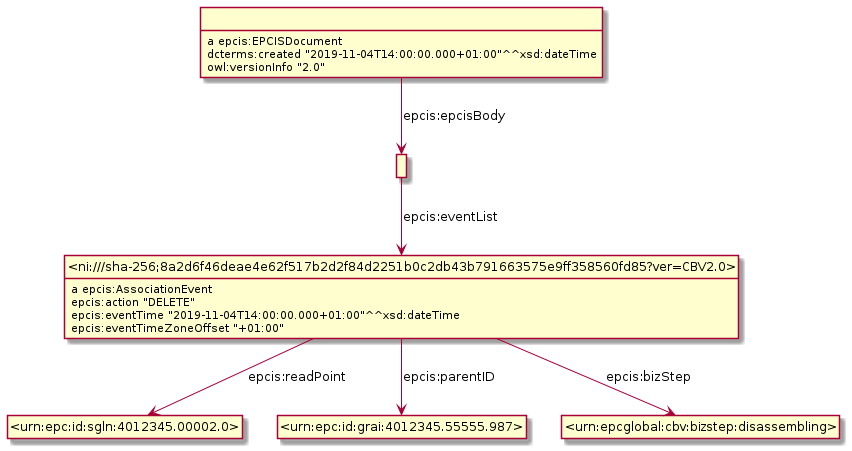

The diagram above was rendered by PlantUML. Its source (embedded in the PNG):
@startuml
hide empty methods
hide empty attributes
hide circle
skinparam classAttributeIconSize 0
class _ni_sha_256_8a2d6f46deae4e62f517b2d2f84d2251b0c2db43b791663575e9ff358560fd85_ver_CBV2_0_ as "<ni:///sha-256;8a2d6f46deae4e62f517b2d2f84d2251b0c2db43b791663575e9ff358560fd85?ver=CBV2.0>"
_ni_sha_256_8a2d6f46deae4e62f517b2d2f84d2251b0c2db43b791663575e9ff358560fd85_ver_CBV2_0_ : a epcis:AssociationEvent
class _urn_epc_id_sgln_4012345_00002_0_ as "<urn:epc:id:sgln:4012345.00002.0>"
_ni_sha_256_8a2d6f46deae4e62f517b2d2f84d2251b0c2db43b791663575e9ff358560fd85_ver_CBV2_0_ -down-> _urn_epc_id_sgln_4012345_00002_0_ : epcis:readPoint
class _urn_epc_id_grai_4012345_55555_987_ as "<urn:epc:id:grai:4012345.55555.987>"
_ni_sha_256_8a2d6f46deae4e62f517b2d2f84d2251b0c2db43b791663575e9ff358560fd85_ver_CBV2_0_ -down-> _urn_epc_id_grai_4012345_55555_987_ : epcis:parentID
class _urn_epcglobal_cbv_bizstep_disassembling_ as "<urn:epcglobal:cbv:bizstep:disassembling>"
_ni_sha_256_8a2d6f46deae4e62f517b2d2f84d2251b0c2db43b791663575e9ff358560fd85_ver_CBV2_0_ -down-> _urn_epcglobal_cbv_bizstep_disassembling_ : epcis:bizStep
_ni_sha_256_8a2d6f46deae4e62f517b2d2f84d2251b0c2db43b791663575e9ff358560fd85_ver_CBV2_0_ : epcis:action "DELETE"
_ni_sha_256_8a2d6f46deae4e62f517b2d2f84d2251b0c2db43b791663575e9ff358560fd85_ver_CBV2_0_ : epcis:eventTime "2019-11-04T14:00:00.000+01:00"^^xsd:dateTime
_ni_sha_256_8a2d6f46deae4e62f517b2d2f84d2251b0c2db43b791663575e9ff358560fd85_ver_CBV2_0_ : epcis:eventTimeZoneOffset "+01:00"
class _r1622796215r0_ as " "
_r1622796215r0_ : a epcis:EPCISDocument
class _r1622796215r1_ as " "
_r1622796215r0_ -down-> _r1622796215r1_ : epcis:epcisBody
_r1622796215r0_ : dcterms:created "2019-11-04T14:00:00.000+01:00"^^xsd:dateTime
_r1622796215r0_ : owl:versionInfo "2.0"
_r1622796215r1_ -down-> _ni_sha_256_8a2d6f46deae4e62f517b2d2f84d2251b0c2db43b791663575e9ff358560fd85_ver_CBV2_0_ : epcis:eventList
@enduml